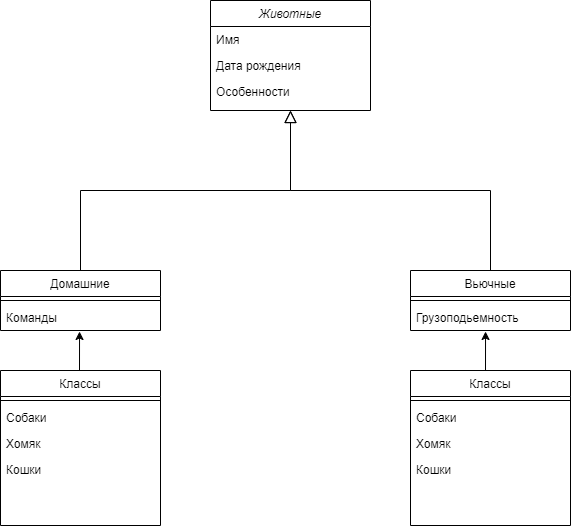

The diagram above was exported from draw.io. Its source (the exported page's mxGraphModel, read from the mxfile embedded in the PNG):
<mxGraphModel dx="1434" dy="738" grid="1" gridSize="10" guides="1" tooltips="1" connect="1" arrows="1" fold="1" page="1" pageScale="1" pageWidth="827" pageHeight="1169" math="0" shadow="0">
  <root>
    <mxCell id="WIyWlLk6GJQsqaUBKTNV-0" />
    <mxCell id="WIyWlLk6GJQsqaUBKTNV-1" parent="WIyWlLk6GJQsqaUBKTNV-0" />
    <mxCell id="zkfFHV4jXpPFQw0GAbJ--0" value="Животные" style="swimlane;fontStyle=2;align=center;verticalAlign=top;childLayout=stackLayout;horizontal=1;startSize=26;horizontalStack=0;resizeParent=1;resizeLast=0;collapsible=1;marginBottom=0;rounded=0;shadow=0;strokeWidth=1;" parent="WIyWlLk6GJQsqaUBKTNV-1" vertex="1">
      <mxGeometry x="340" y="110" width="160" height="110" as="geometry">
        <mxRectangle x="230" y="140" width="160" height="26" as="alternateBounds" />
      </mxGeometry>
    </mxCell>
    <mxCell id="zkfFHV4jXpPFQw0GAbJ--1" value="Имя " style="text;align=left;verticalAlign=top;spacingLeft=4;spacingRight=4;overflow=hidden;rotatable=0;points=[[0,0.5],[1,0.5]];portConstraint=eastwest;" parent="zkfFHV4jXpPFQw0GAbJ--0" vertex="1">
      <mxGeometry y="26" width="160" height="26" as="geometry" />
    </mxCell>
    <mxCell id="zkfFHV4jXpPFQw0GAbJ--2" value="Дата рождения" style="text;align=left;verticalAlign=top;spacingLeft=4;spacingRight=4;overflow=hidden;rotatable=0;points=[[0,0.5],[1,0.5]];portConstraint=eastwest;rounded=0;shadow=0;html=0;" parent="zkfFHV4jXpPFQw0GAbJ--0" vertex="1">
      <mxGeometry y="52" width="160" height="26" as="geometry" />
    </mxCell>
    <mxCell id="zkfFHV4jXpPFQw0GAbJ--3" value="Особенности" style="text;align=left;verticalAlign=top;spacingLeft=4;spacingRight=4;overflow=hidden;rotatable=0;points=[[0,0.5],[1,0.5]];portConstraint=eastwest;rounded=0;shadow=0;html=0;" parent="zkfFHV4jXpPFQw0GAbJ--0" vertex="1">
      <mxGeometry y="78" width="160" height="26" as="geometry" />
    </mxCell>
    <mxCell id="zkfFHV4jXpPFQw0GAbJ--6" value="Домашние" style="swimlane;fontStyle=0;align=center;verticalAlign=top;childLayout=stackLayout;horizontal=1;startSize=26;horizontalStack=0;resizeParent=1;resizeLast=0;collapsible=1;marginBottom=0;rounded=0;shadow=0;strokeWidth=1;" parent="WIyWlLk6GJQsqaUBKTNV-1" vertex="1">
      <mxGeometry x="130" y="380" width="160" height="60" as="geometry">
        <mxRectangle x="130" y="380" width="160" height="26" as="alternateBounds" />
      </mxGeometry>
    </mxCell>
    <mxCell id="zkfFHV4jXpPFQw0GAbJ--9" value="" style="line;html=1;strokeWidth=1;align=left;verticalAlign=middle;spacingTop=-1;spacingLeft=3;spacingRight=3;rotatable=0;labelPosition=right;points=[];portConstraint=eastwest;" parent="zkfFHV4jXpPFQw0GAbJ--6" vertex="1">
      <mxGeometry y="26" width="160" height="8" as="geometry" />
    </mxCell>
    <mxCell id="zkfFHV4jXpPFQw0GAbJ--7" value="Команды" style="text;align=left;verticalAlign=top;spacingLeft=4;spacingRight=4;overflow=hidden;rotatable=0;points=[[0,0.5],[1,0.5]];portConstraint=eastwest;" parent="zkfFHV4jXpPFQw0GAbJ--6" vertex="1">
      <mxGeometry y="34" width="160" height="26" as="geometry" />
    </mxCell>
    <mxCell id="zkfFHV4jXpPFQw0GAbJ--12" value="" style="endArrow=block;endSize=10;endFill=0;shadow=0;strokeWidth=1;rounded=0;curved=0;edgeStyle=elbowEdgeStyle;elbow=vertical;" parent="WIyWlLk6GJQsqaUBKTNV-1" source="zkfFHV4jXpPFQw0GAbJ--6" target="zkfFHV4jXpPFQw0GAbJ--0" edge="1">
      <mxGeometry width="160" relative="1" as="geometry">
        <mxPoint x="320" y="193" as="sourcePoint" />
        <mxPoint x="320" y="193" as="targetPoint" />
      </mxGeometry>
    </mxCell>
    <mxCell id="zkfFHV4jXpPFQw0GAbJ--13" value="Вьючные" style="swimlane;fontStyle=0;align=center;verticalAlign=top;childLayout=stackLayout;horizontal=1;startSize=26;horizontalStack=0;resizeParent=1;resizeLast=0;collapsible=1;marginBottom=0;rounded=0;shadow=0;strokeWidth=1;" parent="WIyWlLk6GJQsqaUBKTNV-1" vertex="1">
      <mxGeometry x="540" y="380" width="160" height="60" as="geometry">
        <mxRectangle x="340" y="380" width="170" height="26" as="alternateBounds" />
      </mxGeometry>
    </mxCell>
    <mxCell id="zkfFHV4jXpPFQw0GAbJ--15" value="" style="line;html=1;strokeWidth=1;align=left;verticalAlign=middle;spacingTop=-1;spacingLeft=3;spacingRight=3;rotatable=0;labelPosition=right;points=[];portConstraint=eastwest;" parent="zkfFHV4jXpPFQw0GAbJ--13" vertex="1">
      <mxGeometry y="26" width="160" height="8" as="geometry" />
    </mxCell>
    <mxCell id="zkfFHV4jXpPFQw0GAbJ--14" value="Грузоподьемность" style="text;align=left;verticalAlign=top;spacingLeft=4;spacingRight=4;overflow=hidden;rotatable=0;points=[[0,0.5],[1,0.5]];portConstraint=eastwest;" parent="zkfFHV4jXpPFQw0GAbJ--13" vertex="1">
      <mxGeometry y="34" width="160" height="26" as="geometry" />
    </mxCell>
    <mxCell id="zkfFHV4jXpPFQw0GAbJ--16" value="" style="endArrow=block;endSize=10;endFill=0;shadow=0;strokeWidth=1;rounded=0;curved=0;edgeStyle=elbowEdgeStyle;elbow=vertical;" parent="WIyWlLk6GJQsqaUBKTNV-1" source="zkfFHV4jXpPFQw0GAbJ--13" target="zkfFHV4jXpPFQw0GAbJ--0" edge="1">
      <mxGeometry width="160" relative="1" as="geometry">
        <mxPoint x="330" y="363" as="sourcePoint" />
        <mxPoint x="430" y="261" as="targetPoint" />
      </mxGeometry>
    </mxCell>
    <mxCell id="9pKuVtmJ-km5IwBowjCW-4" value="Классы" style="swimlane;fontStyle=0;align=center;verticalAlign=top;childLayout=stackLayout;horizontal=1;startSize=26;horizontalStack=0;resizeParent=1;resizeLast=0;collapsible=1;marginBottom=0;rounded=0;shadow=0;strokeWidth=1;" vertex="1" parent="WIyWlLk6GJQsqaUBKTNV-1">
      <mxGeometry x="130" y="480" width="160" height="155" as="geometry">
        <mxRectangle x="130" y="380" width="160" height="26" as="alternateBounds" />
      </mxGeometry>
    </mxCell>
    <mxCell id="9pKuVtmJ-km5IwBowjCW-5" value="" style="line;html=1;strokeWidth=1;align=left;verticalAlign=middle;spacingTop=-1;spacingLeft=3;spacingRight=3;rotatable=0;labelPosition=right;points=[];portConstraint=eastwest;" vertex="1" parent="9pKuVtmJ-km5IwBowjCW-4">
      <mxGeometry y="26" width="160" height="8" as="geometry" />
    </mxCell>
    <mxCell id="zkfFHV4jXpPFQw0GAbJ--10" value="Собаки" style="text;align=left;verticalAlign=top;spacingLeft=4;spacingRight=4;overflow=hidden;rotatable=0;points=[[0,0.5],[1,0.5]];portConstraint=eastwest;fontStyle=0" parent="9pKuVtmJ-km5IwBowjCW-4" vertex="1">
      <mxGeometry y="34" width="160" height="26" as="geometry" />
    </mxCell>
    <mxCell id="zkfFHV4jXpPFQw0GAbJ--8" value="Хомяк" style="text;align=left;verticalAlign=top;spacingLeft=4;spacingRight=4;overflow=hidden;rotatable=0;points=[[0,0.5],[1,0.5]];portConstraint=eastwest;rounded=0;shadow=0;html=0;" parent="9pKuVtmJ-km5IwBowjCW-4" vertex="1">
      <mxGeometry y="60" width="160" height="26" as="geometry" />
    </mxCell>
    <mxCell id="zkfFHV4jXpPFQw0GAbJ--11" value="Кошки" style="text;align=left;verticalAlign=top;spacingLeft=4;spacingRight=4;overflow=hidden;rotatable=0;points=[[0,0.5],[1,0.5]];portConstraint=eastwest;" parent="9pKuVtmJ-km5IwBowjCW-4" vertex="1">
      <mxGeometry y="86" width="160" height="26" as="geometry" />
    </mxCell>
    <mxCell id="9pKuVtmJ-km5IwBowjCW-8" value="Классы" style="swimlane;fontStyle=0;align=center;verticalAlign=top;childLayout=stackLayout;horizontal=1;startSize=26;horizontalStack=0;resizeParent=1;resizeLast=0;collapsible=1;marginBottom=0;rounded=0;shadow=0;strokeWidth=1;" vertex="1" parent="WIyWlLk6GJQsqaUBKTNV-1">
      <mxGeometry x="540" y="480" width="160" height="155" as="geometry">
        <mxRectangle x="130" y="380" width="160" height="26" as="alternateBounds" />
      </mxGeometry>
    </mxCell>
    <mxCell id="9pKuVtmJ-km5IwBowjCW-9" value="" style="line;html=1;strokeWidth=1;align=left;verticalAlign=middle;spacingTop=-1;spacingLeft=3;spacingRight=3;rotatable=0;labelPosition=right;points=[];portConstraint=eastwest;" vertex="1" parent="9pKuVtmJ-km5IwBowjCW-8">
      <mxGeometry y="26" width="160" height="8" as="geometry" />
    </mxCell>
    <mxCell id="9pKuVtmJ-km5IwBowjCW-10" value="Собаки" style="text;align=left;verticalAlign=top;spacingLeft=4;spacingRight=4;overflow=hidden;rotatable=0;points=[[0,0.5],[1,0.5]];portConstraint=eastwest;fontStyle=0" vertex="1" parent="9pKuVtmJ-km5IwBowjCW-8">
      <mxGeometry y="34" width="160" height="26" as="geometry" />
    </mxCell>
    <mxCell id="9pKuVtmJ-km5IwBowjCW-11" value="Хомяк" style="text;align=left;verticalAlign=top;spacingLeft=4;spacingRight=4;overflow=hidden;rotatable=0;points=[[0,0.5],[1,0.5]];portConstraint=eastwest;rounded=0;shadow=0;html=0;" vertex="1" parent="9pKuVtmJ-km5IwBowjCW-8">
      <mxGeometry y="60" width="160" height="26" as="geometry" />
    </mxCell>
    <mxCell id="9pKuVtmJ-km5IwBowjCW-12" value="Кошки" style="text;align=left;verticalAlign=top;spacingLeft=4;spacingRight=4;overflow=hidden;rotatable=0;points=[[0,0.5],[1,0.5]];portConstraint=eastwest;" vertex="1" parent="9pKuVtmJ-km5IwBowjCW-8">
      <mxGeometry y="86" width="160" height="26" as="geometry" />
    </mxCell>
    <mxCell id="9pKuVtmJ-km5IwBowjCW-13" style="edgeStyle=orthogonalEdgeStyle;rounded=0;orthogonalLoop=1;jettySize=auto;html=1;exitX=0.5;exitY=0;exitDx=0;exitDy=0;entryX=0.494;entryY=1.038;entryDx=0;entryDy=0;entryPerimeter=0;" edge="1" parent="WIyWlLk6GJQsqaUBKTNV-1" source="9pKuVtmJ-km5IwBowjCW-4" target="zkfFHV4jXpPFQw0GAbJ--7">
      <mxGeometry relative="1" as="geometry" />
    </mxCell>
    <mxCell id="9pKuVtmJ-km5IwBowjCW-14" style="edgeStyle=orthogonalEdgeStyle;rounded=0;orthogonalLoop=1;jettySize=auto;html=1;exitX=0.5;exitY=0;exitDx=0;exitDy=0;entryX=0.469;entryY=1.038;entryDx=0;entryDy=0;entryPerimeter=0;" edge="1" parent="WIyWlLk6GJQsqaUBKTNV-1" source="9pKuVtmJ-km5IwBowjCW-8" target="zkfFHV4jXpPFQw0GAbJ--14">
      <mxGeometry relative="1" as="geometry" />
    </mxCell>
  </root>
</mxGraphModel>